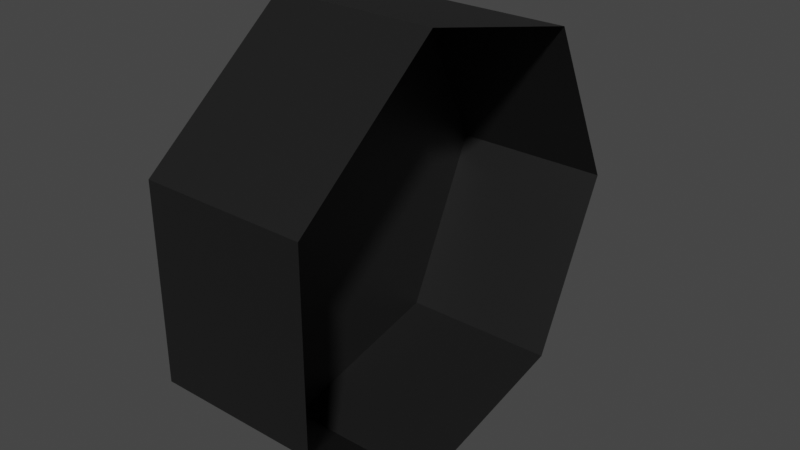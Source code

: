 # Source: Wheel.blend  (saved by Blender 2.90.8; exported with 4.5.12 LTS)
import bpy
from mathutils import Matrix  # noqa: F401  (used for matrix-valued properties, if any)

bpy.ops.wm.read_factory_settings(use_empty=True)
scene = bpy.context.scene
scene.name = 'Scene'

# ---- collections
col_collection = bpy.data.collections.new('Collection'); scene.collection.children.link(col_collection)

# ---- materials (node trees are filled in below, after node groups)
mat_wheel_007 = bpy.data.materials.new('Wheel.007')
mat_wheel_007.use_transparent_shadow = False

# ---- material node trees
mat_wheel_007.use_nodes = True; mat_wheel_007.node_tree.nodes.clear()
_N = mat_wheel_007.node_tree.nodes; _L = mat_wheel_007.node_tree.links
n0 = _N.new('ShaderNodeBsdfPrincipled'); n0.name = 'Principled BSDF'; n0.location = (10, 300)
n0.distribution = 'GGX'
n0.subsurface_method = 'BURLEY'
n0.inputs[0].default_value = (0.009018, 0.009018, 0.009018, 1.0)
n0.inputs[3].default_value = 1.45
n0.inputs[27].default_value = (0.0, 0.0, 0.0, 1.0)
n0.inputs[28].default_value = 1.0
n1 = _N.new('ShaderNodeOutputMaterial'); n1.name = 'Material Output'; n1.location = (300, 300)
_L.new(n0.outputs[0], n1.inputs[0])
n1.is_active_output = True

# ---- world
world_world = bpy.data.worlds.new('World'); scene.world = world_world
world_world.use_nodes = True; world_world.node_tree.nodes.clear()
_N = world_world.node_tree.nodes; _L = world_world.node_tree.links
n0 = _N.new('ShaderNodeOutputWorld'); n0.name = 'World Output'; n0.location = (300, 300)
n1 = _N.new('ShaderNodeBackground'); n1.name = 'Background'; n1.location = (10, 300)
n1.inputs[0].default_value = (0.05088, 0.05088, 0.05088, 1.0)
_L.new(n1.outputs[0], n0.inputs[0])
n0.is_active_output = True
world_world.color = (0.05088, 0.05088, 0.05088)
world_world.use_sun_shadow = False
world_world.sun_shadow_jitter_overblur = 0.0

# ---- meshes
me_cylinder_002 = bpy.data.meshes.new('Cylinder.002')
me_cylinder_002.from_pydata([(0.0, 0.58, -0.215), (0.0, 0.58, 0.215), (0.4535, 0.3616, -0.215), (0.4535, 0.3616, 0.215), (0.5655, -0.1291, -0.215), (0.5655, -0.1291, 0.215), (0.2517, -0.5226, -0.215), (0.2517, -0.5226, 0.215), (-0.2517, -0.5226, -0.215), (-0.2517, -0.5226, 0.215), (-0.5655, -0.1291, -0.215), (-0.5655, -0.1291, 0.215), (-0.4535, 0.3616, -0.215), (-0.4535, 0.3616, 0.215)], [], [(1, 2, 0), (3, 4, 2), (5, 6, 4), (7, 8, 6), (9, 10, 8), (11, 12, 10), (13, 0, 12), (2, 6, 10), (1, 3, 2), (3, 5, 4), (5, 7, 6), (7, 9, 8), (9, 11, 10), (11, 13, 12), (13, 1, 0), (12, 0, 2), (2, 4, 6), (6, 8, 10), (10, 12, 2)])
_uv = me_cylinder_002.uv_layers.new(name='UVMap')
_uv.uv.foreach_set('vector', [0.2333, 0.9943, 0.1877, 0.9553, 0.2333, 0.9553, 0.1877, 0.9943, 0.142, 0.9553, 0.1877, 0.9553, 0.142, 0.9943, 0.09641, 0.9553, 0.142, 0.9553, 0.09641, 0.9943, 0.05076, 0.9553, 0.09641, 0.9553, 0.05076, 0.9943, 0.005119, 0.9553, 0.05076, 0.9553, 0.3246, 0.9943, 0.279, 0.9553, 0.3246, 0.9553, 0.279, 0.9943, 0.2333, 0.9553, 0.279, 0.9553, 0.0564, 0.9553, 0.005119, 0.891, 0.07922, 0.8553, 0.2333, 0.9943, 0.1877, 0.9943, 0.1877, 0.9553, 0.1877, 0.9943, 0.142, 0.9943, 0.142, 0.9553, 0.142, 0.9943, 0.09641, 0.9943, 0.09641, 0.9553, 0.09641, 0.9943, 0.05076, 0.9943, 0.05076, 0.9553, 0.05076, 0.9943, 0.005119, 0.9943, 0.005119, 0.9553, 0.3246, 0.9943, 0.279, 0.9943, 0.279, 0.9553, 0.279, 0.9943, 0.2333, 0.9943, 0.2333, 0.9553, 0.1077, 0.891, 0.09752, 0.9355, 0.0564, 0.9553, 0.0564, 0.9553, 0.01528, 0.9355, 0.005119, 0.891, 0.005119, 0.891, 0.03358, 0.8553, 0.07922, 0.8553, 0.07922, 0.8553, 0.1077, 0.891, 0.0564, 0.9553])
me_cylinder_002.materials.append(mat_wheel_007)
me_cylinder_002.use_remesh_fix_poles = True
me_cylinder_002.use_remesh_preserve_attributes = False
me_cylinder_002.use_mirror_vertex_groups = False
me_cylinder_002.update()

# ---- objects
ob_leftwheel_001 = bpy.data.objects.new('LeftWheel.001', me_cylinder_002)

# ---- transforms, parenting, visibility, modifiers, constraints
ob_leftwheel_001.location = (0.0, 0.0, 0.0)
ob_leftwheel_001.rotation_euler = (-0.0, 1.571, 0.0)
ob_leftwheel_001.lineart.crease_threshold = 0.0

# ---- collection membership
col_collection.objects.link(ob_leftwheel_001)

# ---- scene / render settings (as saved in the file)
scene.frame_start = 1; scene.frame_end = 250; scene.frame_set(1)
scene.render.engine = 'BLENDER_EEVEE_NEXT'
scene.cycles.use_denoising = False
scene.cycles.samples = 128
scene.cycles.sampling_pattern = 'TABULATED_SOBOL'
scene.cycles.use_adaptive_sampling = False
scene.cycles.use_light_tree = False
scene.view_settings.view_transform = 'Filmic'
bpy.context.view_layer.update()

# ---- added for rendering (the .blend has no active camera and no usable light): camera, sun
cam_auto = bpy.data.cameras.new('AutoCamera')
cam_auto.lens = 50.0
cam_auto.sensor_width = 36.0
cam_auto.clip_end = 1000.0
ob_auto_camera = bpy.data.objects.new('AutoCamera', cam_auto)
scene.collection.objects.link(ob_auto_camera)
ob_auto_camera.location = (1.51452, -1.78871, 1.21162)
ob_auto_camera.rotation_euler = (1.09748, -7.21219e-08, 0.694738)
scene.camera = ob_auto_camera
light_auto_sun = bpy.data.lights.new('AutoSun', 'SUN')
light_auto_sun.energy = 3.0
light_auto_sun.angle = 0.0523599
ob_auto_sun = bpy.data.objects.new('AutoSun', light_auto_sun)
scene.collection.objects.link(ob_auto_sun)
ob_auto_sun.rotation_euler = (0.872665, 0.174533, 0.523599)
bpy.context.view_layer.update()
